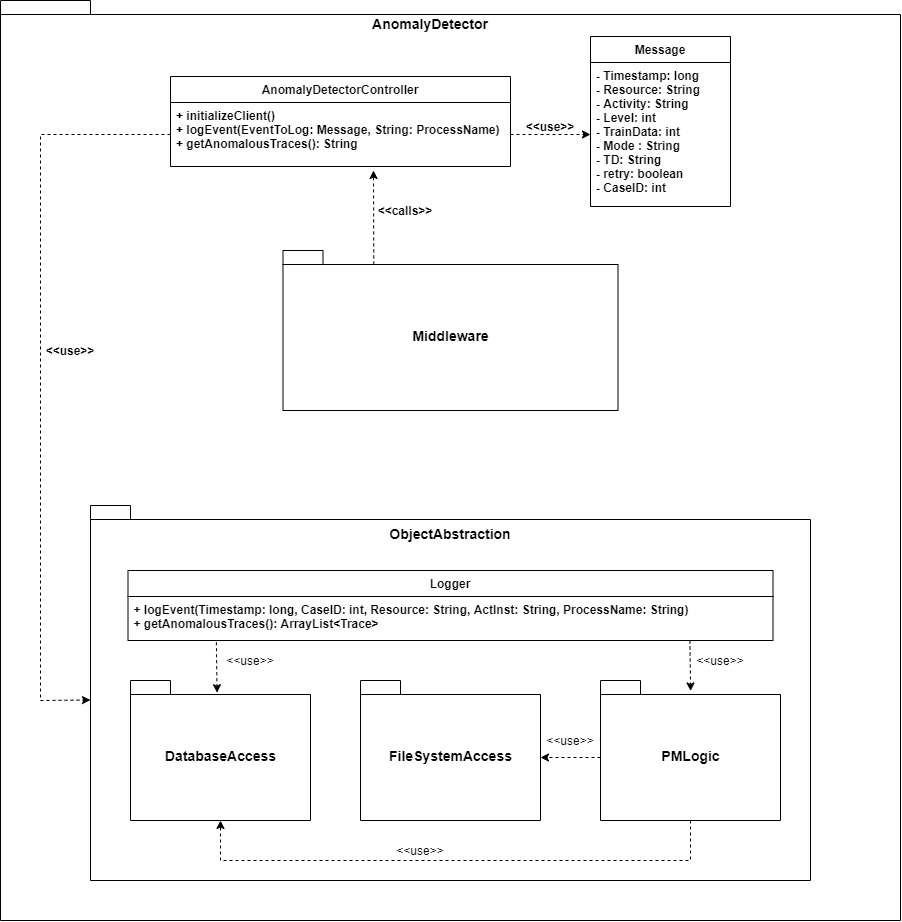

The diagram above was exported from draw.io. Its source (the exported page's mxGraphModel, read from the mxfile embedded in the PNG):
<mxGraphModel dx="1563" dy="1180" grid="1" gridSize="10" guides="1" tooltips="1" connect="1" arrows="1" fold="1" page="1" pageScale="1" pageWidth="827" pageHeight="1169" math="0" shadow="0">
  <root>
    <mxCell id="0" />
    <mxCell id="1" parent="0" />
    <mxCell id="4WBnC2qQfG8i5AunF_VA-3" value="" style="shape=folder;fontStyle=1;spacingTop=10;tabWidth=40;tabHeight=14;tabPosition=left;html=1;" parent="1" vertex="1">
      <mxGeometry x="110" y="80" width="900" height="920" as="geometry" />
    </mxCell>
    <mxCell id="4WBnC2qQfG8i5AunF_VA-4" value="AnomalyDetector" style="text;align=center;fontStyle=1;verticalAlign=middle;spacingLeft=3;spacingRight=3;strokeColor=none;rotatable=0;points=[[0,0.5],[1,0.5]];portConstraint=eastwest;fontSize=14;" parent="1" vertex="1">
      <mxGeometry x="500" y="90" width="80" height="26" as="geometry" />
    </mxCell>
    <mxCell id="4WBnC2qQfG8i5AunF_VA-5" value="AnomalyDetectorController" style="swimlane;fontStyle=1;align=center;verticalAlign=top;childLayout=stackLayout;horizontal=1;startSize=26;horizontalStack=0;resizeParent=1;resizeParentMax=0;resizeLast=0;collapsible=1;marginBottom=0;" parent="1" vertex="1">
      <mxGeometry x="280" y="156" width="340" height="90" as="geometry" />
    </mxCell>
    <mxCell id="4WBnC2qQfG8i5AunF_VA-8" value="+ initializeClient()&#10;+ logEvent(EventToLog: Message, String: ProcessName)&#10;+ getAnomalousTraces(): String" style="text;strokeColor=none;fillColor=none;align=left;verticalAlign=top;spacingLeft=4;spacingRight=4;overflow=hidden;rotatable=0;points=[[0,0.5],[1,0.5]];portConstraint=eastwest;fontStyle=1" parent="4WBnC2qQfG8i5AunF_VA-5" vertex="1">
      <mxGeometry y="26" width="340" height="64" as="geometry" />
    </mxCell>
    <mxCell id="4WBnC2qQfG8i5AunF_VA-9" value="Message" style="swimlane;fontStyle=1;childLayout=stackLayout;horizontal=1;startSize=26;fillColor=none;horizontalStack=0;resizeParent=1;resizeParentMax=0;resizeLast=0;collapsible=1;marginBottom=0;" parent="1" vertex="1">
      <mxGeometry x="700" y="116" width="140" height="170" as="geometry" />
    </mxCell>
    <mxCell id="4WBnC2qQfG8i5AunF_VA-10" value="- Timestamp: long&#10;- Resource: String&#10;- Activity: String&#10;- Level: int&#10;- TrainData: int&#10;- Mode : String&#10;- TD: String&#10;- retry: boolean&#10;- CaseID: int" style="text;strokeColor=none;fillColor=none;align=left;verticalAlign=top;spacingLeft=4;spacingRight=4;overflow=hidden;rotatable=0;points=[[0,0.5],[1,0.5]];portConstraint=eastwest;fontStyle=1" parent="4WBnC2qQfG8i5AunF_VA-9" vertex="1">
      <mxGeometry y="26" width="140" height="144" as="geometry" />
    </mxCell>
    <mxCell id="4WBnC2qQfG8i5AunF_VA-13" value="" style="endArrow=classic;html=1;exitX=1;exitY=0.5;exitDx=0;exitDy=0;entryX=0;entryY=0.5;entryDx=0;entryDy=0;dashed=1;" parent="1" source="4WBnC2qQfG8i5AunF_VA-8" target="4WBnC2qQfG8i5AunF_VA-10" edge="1">
      <mxGeometry width="50" height="50" relative="1" as="geometry">
        <mxPoint x="640" y="366" as="sourcePoint" />
        <mxPoint x="690" y="316" as="targetPoint" />
      </mxGeometry>
    </mxCell>
    <mxCell id="4WBnC2qQfG8i5AunF_VA-14" value="&lt;b&gt;&amp;lt;&amp;lt;use&amp;gt;&amp;gt;&lt;/b&gt;" style="text;html=1;strokeColor=none;fillColor=none;align=center;verticalAlign=middle;whiteSpace=wrap;rounded=0;" parent="1" vertex="1">
      <mxGeometry x="640" y="196" width="40" height="20" as="geometry" />
    </mxCell>
    <mxCell id="4WBnC2qQfG8i5AunF_VA-16" value="&lt;font style=&quot;font-size: 14px&quot;&gt;Middleware&lt;/font&gt;" style="shape=folder;fontStyle=1;spacingTop=10;tabWidth=40;tabHeight=14;tabPosition=left;html=1;" parent="1" vertex="1">
      <mxGeometry x="392.5" y="330" width="335" height="160" as="geometry" />
    </mxCell>
    <mxCell id="4WBnC2qQfG8i5AunF_VA-17" value="" style="shape=folder;fontStyle=1;spacingTop=10;tabWidth=40;tabHeight=14;tabPosition=left;html=1;" parent="1" vertex="1">
      <mxGeometry x="200" y="585" width="720" height="375" as="geometry" />
    </mxCell>
    <mxCell id="4WBnC2qQfG8i5AunF_VA-18" value="ObjectAbstraction" style="text;align=center;fontStyle=1;verticalAlign=middle;spacingLeft=3;spacingRight=3;strokeColor=none;rotatable=0;points=[[0,0.5],[1,0.5]];portConstraint=eastwest;fontSize=14;" parent="1" vertex="1">
      <mxGeometry x="520" y="600" width="80" height="26" as="geometry" />
    </mxCell>
    <mxCell id="4WBnC2qQfG8i5AunF_VA-19" value="Logger" style="swimlane;fontStyle=1;childLayout=stackLayout;horizontal=1;startSize=26;fillColor=none;horizontalStack=0;resizeParent=1;resizeParentMax=0;resizeLast=0;collapsible=1;marginBottom=0;" parent="1" vertex="1">
      <mxGeometry x="237.5" y="650" width="645" height="70" as="geometry" />
    </mxCell>
    <mxCell id="4WBnC2qQfG8i5AunF_VA-20" value="+ logEvent(Timestamp: long, CaseID: int, Resource: String, ActInst: String, ProcessName: String)&#10;+ getAnomalousTraces(): ArrayList&lt;Trace&gt;" style="text;strokeColor=none;fillColor=none;align=left;verticalAlign=top;spacingLeft=4;spacingRight=4;overflow=hidden;rotatable=0;points=[[0,0.5],[1,0.5]];portConstraint=eastwest;fontStyle=1" parent="4WBnC2qQfG8i5AunF_VA-19" vertex="1">
      <mxGeometry y="26" width="645" height="44" as="geometry" />
    </mxCell>
    <mxCell id="4WBnC2qQfG8i5AunF_VA-23" value="&lt;font style=&quot;font-size: 14px&quot;&gt;DatabaseAccess&lt;/font&gt;" style="shape=folder;fontStyle=1;spacingTop=10;tabWidth=40;tabHeight=14;tabPosition=left;html=1;" parent="1" vertex="1">
      <mxGeometry x="240" y="760" width="180" height="140" as="geometry" />
    </mxCell>
    <mxCell id="4WBnC2qQfG8i5AunF_VA-24" value="&lt;font style=&quot;font-size: 14px&quot;&gt;FileSystemAccess&lt;/font&gt;" style="shape=folder;fontStyle=1;spacingTop=10;tabWidth=40;tabHeight=14;tabPosition=left;html=1;" parent="1" vertex="1">
      <mxGeometry x="470" y="760" width="180" height="140" as="geometry" />
    </mxCell>
    <mxCell id="4WBnC2qQfG8i5AunF_VA-25" value="&lt;font style=&quot;font-size: 14px&quot;&gt;PMLogic&lt;/font&gt;" style="shape=folder;fontStyle=1;spacingTop=10;tabWidth=40;tabHeight=14;tabPosition=left;html=1;" parent="1" vertex="1">
      <mxGeometry x="710" y="760" width="180" height="140" as="geometry" />
    </mxCell>
    <mxCell id="4WBnC2qQfG8i5AunF_VA-26" value="" style="endArrow=classic;html=1;dashed=1;exitX=0.137;exitY=1.039;exitDx=0;exitDy=0;exitPerimeter=0;entryX=0.481;entryY=0.087;entryDx=0;entryDy=0;entryPerimeter=0;" parent="1" source="4WBnC2qQfG8i5AunF_VA-20" target="4WBnC2qQfG8i5AunF_VA-23" edge="1">
      <mxGeometry width="50" height="50" relative="1" as="geometry">
        <mxPoint x="360" y="750" as="sourcePoint" />
        <mxPoint x="410" y="700" as="targetPoint" />
      </mxGeometry>
    </mxCell>
    <mxCell id="4WBnC2qQfG8i5AunF_VA-27" value="" style="endArrow=classic;html=1;dashed=1;exitX=0.137;exitY=1.039;exitDx=0;exitDy=0;exitPerimeter=0;entryX=0.481;entryY=0.087;entryDx=0;entryDy=0;entryPerimeter=0;" parent="1" edge="1">
      <mxGeometry width="50" height="50" relative="1" as="geometry">
        <mxPoint x="799.4150000000001" y="719.9960000000001" as="sourcePoint" />
        <mxPoint x="800.13" y="770.46" as="targetPoint" />
      </mxGeometry>
    </mxCell>
    <mxCell id="4WBnC2qQfG8i5AunF_VA-28" value="&amp;lt;&amp;lt;use&amp;gt;&amp;gt;" style="text;html=1;strokeColor=none;fillColor=none;align=center;verticalAlign=middle;whiteSpace=wrap;rounded=0;" parent="1" vertex="1">
      <mxGeometry x="810" y="730" width="40" height="20" as="geometry" />
    </mxCell>
    <mxCell id="4WBnC2qQfG8i5AunF_VA-29" value="&amp;lt;&amp;lt;use&amp;gt;&amp;gt;" style="text;html=1;strokeColor=none;fillColor=none;align=center;verticalAlign=middle;whiteSpace=wrap;rounded=0;" parent="1" vertex="1">
      <mxGeometry x="340" y="730" width="40" height="20" as="geometry" />
    </mxCell>
    <mxCell id="4WBnC2qQfG8i5AunF_VA-30" value="" style="endArrow=classic;html=1;dashed=1;exitX=0;exitY=0;exitDx=0;exitDy=77;exitPerimeter=0;entryX=0;entryY=0;entryDx=180;entryDy=77;entryPerimeter=0;" parent="1" source="4WBnC2qQfG8i5AunF_VA-25" target="4WBnC2qQfG8i5AunF_VA-24" edge="1">
      <mxGeometry width="50" height="50" relative="1" as="geometry">
        <mxPoint x="720" y="810" as="sourcePoint" />
        <mxPoint x="770" y="760" as="targetPoint" />
      </mxGeometry>
    </mxCell>
    <mxCell id="4WBnC2qQfG8i5AunF_VA-31" value="&amp;lt;&amp;lt;use&amp;gt;&amp;gt;" style="text;html=1;strokeColor=none;fillColor=none;align=center;verticalAlign=middle;whiteSpace=wrap;rounded=0;" parent="1" vertex="1">
      <mxGeometry x="660" y="810" width="40" height="20" as="geometry" />
    </mxCell>
    <mxCell id="4WBnC2qQfG8i5AunF_VA-32" value="" style="endArrow=classic;html=1;dashed=1;exitX=0.5;exitY=1;exitDx=0;exitDy=0;exitPerimeter=0;entryX=0.5;entryY=1;entryDx=0;entryDy=0;entryPerimeter=0;rounded=0;" parent="1" source="4WBnC2qQfG8i5AunF_VA-25" target="4WBnC2qQfG8i5AunF_VA-23" edge="1">
      <mxGeometry width="50" height="50" relative="1" as="geometry">
        <mxPoint x="520" y="810" as="sourcePoint" />
        <mxPoint x="570" y="760" as="targetPoint" />
        <Array as="points">
          <mxPoint x="800" y="940" />
          <mxPoint x="330" y="940" />
        </Array>
      </mxGeometry>
    </mxCell>
    <mxCell id="4WBnC2qQfG8i5AunF_VA-33" value="&amp;lt;&amp;lt;use&amp;gt;&amp;gt;" style="text;html=1;strokeColor=none;fillColor=none;align=center;verticalAlign=middle;whiteSpace=wrap;rounded=0;" parent="1" vertex="1">
      <mxGeometry x="510" y="920" width="40" height="20" as="geometry" />
    </mxCell>
    <mxCell id="4WBnC2qQfG8i5AunF_VA-34" value="" style="endArrow=classic;html=1;dashed=1;exitX=0;exitY=0.5;exitDx=0;exitDy=0;entryX=0;entryY=0;entryDx=0;entryDy=194.5;entryPerimeter=0;rounded=0;" parent="1" source="4WBnC2qQfG8i5AunF_VA-8" target="4WBnC2qQfG8i5AunF_VA-17" edge="1">
      <mxGeometry width="50" height="50" relative="1" as="geometry">
        <mxPoint x="340" y="650" as="sourcePoint" />
        <mxPoint x="390" y="600" as="targetPoint" />
        <Array as="points">
          <mxPoint x="150" y="214" />
          <mxPoint x="150" y="780" />
        </Array>
      </mxGeometry>
    </mxCell>
    <mxCell id="4WBnC2qQfG8i5AunF_VA-35" value="" style="endArrow=classic;html=1;dashed=1;exitX=0.271;exitY=0.087;exitDx=0;exitDy=0;exitPerimeter=0;" parent="1" source="4WBnC2qQfG8i5AunF_VA-16" edge="1">
      <mxGeometry width="50" height="50" relative="1" as="geometry">
        <mxPoint x="750" y="510" as="sourcePoint" />
        <mxPoint x="483" y="250" as="targetPoint" />
      </mxGeometry>
    </mxCell>
    <mxCell id="4WBnC2qQfG8i5AunF_VA-36" value="&lt;b&gt;&amp;lt;&amp;lt;calls&amp;gt;&amp;gt;&lt;/b&gt;" style="text;html=1;strokeColor=none;fillColor=none;align=center;verticalAlign=middle;whiteSpace=wrap;rounded=0;" parent="1" vertex="1">
      <mxGeometry x="490" y="280" width="50" height="20" as="geometry" />
    </mxCell>
    <mxCell id="4WBnC2qQfG8i5AunF_VA-37" value="&lt;b&gt;&amp;lt;&amp;lt;use&amp;gt;&amp;gt;&lt;/b&gt;" style="text;html=1;strokeColor=none;fillColor=none;align=center;verticalAlign=middle;whiteSpace=wrap;rounded=0;" parent="1" vertex="1">
      <mxGeometry x="160" y="420" width="40" height="20" as="geometry" />
    </mxCell>
  </root>
</mxGraphModel>